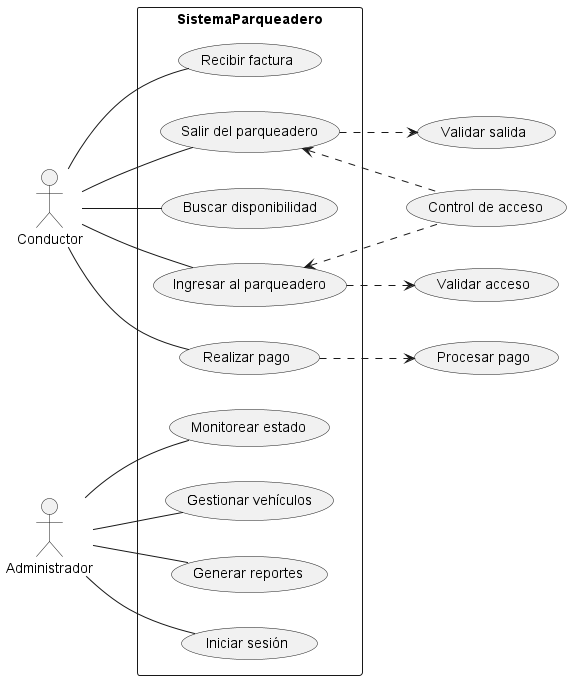

The diagram above was rendered by PlantUML. Its source (embedded in the PNG):
@startuml Diagrama de Casos de Uso

left to right direction

actor Conductor
actor Administrador

rectangle SistemaParqueadero {
    usecase (Buscar disponibilidad) as UC1
    usecase (Ingresar al parqueadero) as UC2
    usecase (Realizar pago) as UC4
    usecase (Recibir factura) as UC5
    usecase (Salir del parqueadero) as UC6

    usecase (Iniciar sesión) as UC7
    usecase (Monitorear estado) as UC8
    usecase (Gestionar vehículos) as UC9
    usecase (Generar reportes) as UC11
}

Conductor -- UC1
Conductor -- UC2
Conductor -- UC4
Conductor -- UC5
Conductor -- UC6

Administrador -- UC7
Administrador -- UC8
Administrador -- UC9
Administrador -- UC11

UC2 ..> (Validar acceso)
UC2 <.. (Control de acceso)

UC4 ..> (Procesar pago)

UC6 ..> (Validar salida)
UC6 <.. (Control de acceso)

@enduml